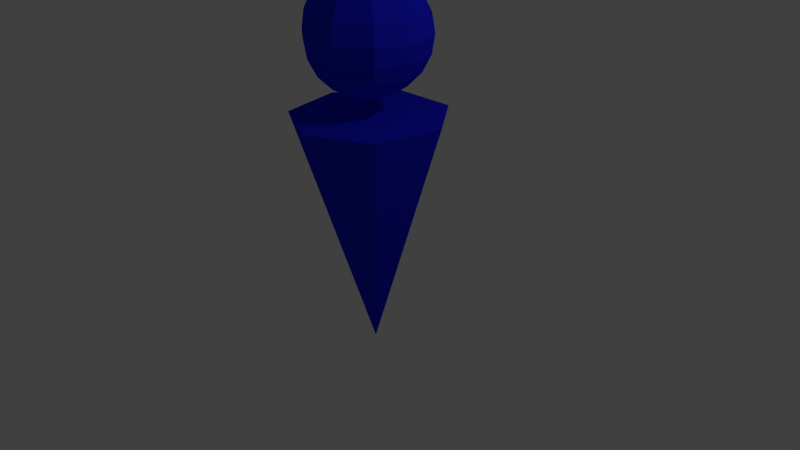 # Source: gizmo_NPC.blend  (saved by Blender 2.74.0; exported with 4.5.12 LTS)
import bpy
from mathutils import Matrix  # noqa: F401  (used for matrix-valued properties, if any)

bpy.ops.wm.read_factory_settings(use_empty=True)
scene = bpy.context.scene
scene.name = 'Scene'

# ---- collections
col_collection_1 = bpy.data.collections.new('Collection 1'); scene.collection.children.link(col_collection_1)

# ---- materials (node trees are filled in below, after node groups)
mat_material_001 = bpy.data.materials.new('Material.001')
mat_material_001.alpha_threshold = 0.0
mat_material_001.use_transparent_shadow = False
mat_material_001.diffuse_color = (0.01245, 0.01559, 0.8, 1.0)
mat_material_001.specular_color = (0.0241, 0.6617, 1.0)
mat_material_001.roughness = 0.5

# ---- material node trees

# ---- world
world_world = bpy.data.worlds.new('World'); scene.world = world_world
world_world.color = (0.05088, 0.05088, 0.05088)
world_world.use_sun_shadow = False
world_world.sun_shadow_jitter_overblur = 0.0
world_world.cycles.sampling_method = 'MANUAL'
world_world.cycles.sample_map_resolution = 256

# ---- cameras
cam_camera = bpy.data.cameras.new('Camera')
cam_camera.clip_end = 100.0
cam_camera.lens = 35.0
cam_camera.sensor_width = 32.0
cam_camera.sensor_height = 18.0
cam_camera.ortho_scale = 7.314
cam_camera.dof.focus_distance = 0.0
cam_camera.dof.aperture_fstop = 128.0

# ---- lights
light_lamp = bpy.data.lights.new('Lamp', 'POINT')
light_lamp.transmission_factor = 0.0
light_lamp.cutoff_distance = 30.0
light_lamp.energy = 100.0
light_lamp.shadow_buffer_clip_start = 1.001
light_lamp.shadow_soft_size = 0.1
light_lamp.shadow_maximum_resolution = 0.006
light_lamp.use_absolute_resolution = True
light_lamp.cycles.use_multiple_importance_sampling = False

# ---- meshes
me_sphere = bpy.data.meshes.new('Sphere')
me_sphere.from_pydata([(0.0, -1.28, -1.278), (1.001, -0.7981, -1.278), (1.248, 0.2848, -1.278), (0.0, -3.021e-07, -5.279), (0.5554, 1.153, -1.278), (-0.5554, 1.153, -1.278), (-1.248, 0.2848, -1.278), (-1.001, -0.7981, -1.278), (-0.309, 0.0, 0.9511), (-0.309, 0.0, -0.9511), (-0.25, 0.1816, 0.9511), (-0.4755, 0.3455, 0.809), (-0.6545, 0.4755, 0.5878), (-0.7694, 0.559, 0.309), (-0.809, 0.5878, -4.371e-08), (-0.7694, 0.559, -0.309), (-0.6545, 0.4755, -0.5878), (-0.4755, 0.3455, -0.809), (-0.25, 0.1816, -0.9511), (-0.09549, 0.2939, 0.9511), (-0.1816, 0.559, 0.809), (-0.25, 0.7694, 0.5878), (-0.2939, 0.9045, 0.309), (-0.309, 0.9511, -4.371e-08), (-0.2939, 0.9045, -0.309), (-0.25, 0.7694, -0.5878), (-0.1816, 0.559, -0.809), (-0.09549, 0.2939, -0.9511), (0.09549, 0.2939, 0.9511), (0.1816, 0.559, 0.809), (0.25, 0.7694, 0.5878), (0.2939, 0.9045, 0.309), (0.309, 0.9511, -4.371e-08), (0.2939, 0.9045, -0.309), (0.25, 0.7694, -0.5878), (0.1816, 0.559, -0.809), (0.09549, 0.2939, -0.9511), (0.25, 0.1816, 0.9511), (0.4755, 0.3455, 0.809), (0.6545, 0.4755, 0.5878), (0.7694, 0.559, 0.309), (0.809, 0.5878, -4.371e-08), (0.7694, 0.559, -0.309), (0.6545, 0.4755, -0.5878), (0.4755, 0.3455, -0.809), (0.25, 0.1816, -0.9511), (0.309, 2.761e-08, 0.9511), (0.5878, 7.232e-08, 0.809), (0.809, -1.709e-08, 0.5878), (0.9511, 1.021e-07, 0.309), (1.0, 1.319e-07, -4.371e-08), (0.9511, -4.689e-08, -0.309), (0.809, -1.709e-08, -0.5878), (0.5878, 7.232e-08, -0.809), (0.309, 1.271e-08, -0.9511), (0.25, -0.1816, 0.9511), (0.4755, -0.3455, 0.809), (0.6545, -0.4755, 0.5878), (0.7694, -0.559, 0.309), (0.809, -0.5878, -4.371e-08), (0.7694, -0.559, -0.309), (0.6545, -0.4755, -0.5878), (0.4755, -0.3455, -0.809), (0.25, -0.1816, -0.9511), (0.09549, -0.2939, 0.9511), (0.1816, -0.559, 0.809), (0.25, -0.7694, 0.5878), (0.2939, -0.9045, 0.309), (0.309, -0.9511, -4.371e-08), (0.2939, -0.9045, -0.309), (0.25, -0.7694, -0.5878), (0.1816, -0.559, -0.809), (0.09549, -0.2939, -0.9511), (-0.09549, -0.2939, 0.9511), (-0.1816, -0.559, 0.809), (-0.25, -0.7694, 0.5878), (-0.2939, -0.9045, 0.309), (-0.309, -0.9511, -4.371e-08), (-0.2939, -0.9045, -0.309), (-0.25, -0.7694, -0.5878), (-0.1816, -0.559, -0.809), (-0.09549, -0.2939, -0.9511), (6.223e-08, -1.915e-07, 1.0), (-0.25, -0.1816, 0.9511), (-0.4755, -0.3455, 0.809), (-0.6545, -0.4755, 0.5878), (-0.7694, -0.559, 0.309), (-0.809, -0.5878, -4.371e-08), (-0.7694, -0.559, -0.309), (-0.6545, -0.4755, -0.5878), (-0.4755, -0.3455, -0.809), (-0.25, -0.1816, -0.9511), (3.258e-07, 0.0, -1.0), (-0.5878, -1.065e-07, 0.809), (-0.809, -1.709e-08, 0.5878), (-0.9511, -1.065e-07, 0.309), (-1.0, -1.959e-07, -4.371e-08), (-0.9511, 1.271e-08, -0.309), (-0.809, -1.709e-08, -0.5878), (-0.5878, -1.065e-07, -0.809)], [], [(6, 3, 7), (0, 3, 1), (5, 3, 6), (4, 3, 5), (2, 3, 4), (7, 3, 0), (1, 3, 2), (0, 1, 2, 4, 5, 6, 7), (18, 17, 26, 27), (13, 12, 21, 22), (17, 16, 25, 26), (12, 11, 20, 21), (16, 15, 24, 25), (11, 10, 19, 20), (15, 14, 23, 24), (14, 13, 22, 23), (26, 25, 34, 35), (21, 20, 29, 30), (25, 24, 33, 34), (20, 19, 28, 29), (24, 23, 32, 33), (23, 22, 31, 32), (27, 26, 35, 36), (22, 21, 30, 31), (34, 33, 42, 43), (29, 28, 37, 38), (33, 32, 41, 42), (32, 31, 40, 41), (36, 35, 44, 45), (31, 30, 39, 40), (35, 34, 43, 44), (30, 29, 38, 39), (42, 41, 50, 51), (41, 40, 49, 50), (45, 44, 53, 54), (40, 39, 48, 49), (44, 43, 52, 53), (39, 38, 47, 48), (43, 42, 51, 52), (38, 37, 46, 47), (50, 49, 58, 59), (54, 53, 62, 63), (49, 48, 57, 58), (53, 52, 61, 62), (48, 47, 56, 57), (52, 51, 60, 61), (47, 46, 55, 56), (51, 50, 59, 60), (63, 62, 71, 72), (58, 57, 66, 67), (62, 61, 70, 71), (57, 56, 65, 66), (61, 60, 69, 70), (56, 55, 64, 65), (60, 59, 68, 69), (59, 58, 67, 68), (71, 70, 79, 80), (66, 65, 74, 75), (70, 69, 78, 79), (65, 64, 73, 74), (69, 68, 77, 78), (68, 67, 76, 77), (72, 71, 80, 81), (67, 66, 75, 76), (79, 78, 88, 89), (74, 73, 83, 84), (78, 77, 87, 88), (77, 76, 86, 87), (81, 80, 90, 91), (76, 75, 85, 86), (80, 79, 89, 90), (75, 74, 84, 85), (88, 87, 96, 97), (87, 86, 95, 96), (86, 85, 94, 95), (90, 89, 98, 99), (85, 84, 93, 94), (89, 88, 97, 98), (9, 99, 17, 18), (95, 94, 12, 13), (99, 98, 16, 17), (94, 93, 11, 12), (98, 97, 15, 16), (93, 8, 10, 11), (97, 96, 14, 15), (8, 82, 10), (92, 9, 18), (96, 95, 13, 14), (10, 82, 19), (92, 18, 27), (19, 82, 28), (92, 27, 36), (28, 82, 37), (92, 36, 45), (37, 82, 46), (92, 45, 54), (92, 54, 63), (46, 82, 55), (55, 82, 64), (92, 63, 72), (64, 82, 73), (92, 72, 81), (73, 82, 83), (92, 81, 91), (83, 82, 8), (92, 91, 9), (91, 90, 99, 9), (84, 83, 8, 93)])
me_sphere.materials.append(mat_material_001)
me_sphere.use_remesh_preserve_volume = False
me_sphere.use_remesh_preserve_attributes = False
me_sphere.use_mirror_vertex_groups = False
me_sphere.update()

# ---- objects
ob_sphere = bpy.data.objects.new('Sphere', me_sphere)
ob_lamp = bpy.data.objects.new('Lamp', light_lamp)
ob_camera = bpy.data.objects.new('Camera', cam_camera)

# ---- transforms, parenting, visibility, modifiers, constraints
ob_sphere.location = (0.0, 0.0, 2.888)
ob_sphere.scale = (0.7812, 0.7812, 0.7812)
ob_sphere.lineart.crease_threshold = 0.0
ob_lamp.location = (4.076, 1.005, 5.904)
ob_lamp.rotation_euler = (0.6503, 0.05522, 1.866)
ob_lamp.lock_rotations_4d = False
ob_lamp.empty_display_type = 'ARROWS'
ob_lamp.color = (0.0, 0.0, 0.0, 0.0)
ob_lamp.lineart.crease_threshold = 0.0
ob_camera.location = (7.481, -6.508, 5.344)
ob_camera.rotation_euler = (1.109, 0.01082, 0.8149)
ob_camera.lock_rotations_4d = False
ob_camera.empty_display_type = 'ARROWS'
ob_camera.color = (0.0, 0.0, 0.0, 0.0)
ob_camera.display_type = 'WIRE'
ob_camera.lineart.crease_threshold = 0.0

# ---- collection membership
col_collection_1.objects.link(ob_sphere)
col_collection_1.objects.link(ob_lamp)
col_collection_1.objects.link(ob_camera)

# ---- scene / render settings (as saved in the file)
scene.camera = ob_camera
scene.frame_start = 1; scene.frame_end = 250; scene.frame_set(1)
scene.render.engine = 'BLENDER_EEVEE_NEXT'
scene.render.resolution_percentage = 50
scene.render.dither_intensity = 0.0
scene.cycles.use_denoising = False
scene.cycles.samples = 10
scene.cycles.sampling_pattern = 'TABULATED_SOBOL'
scene.cycles.light_sampling_threshold = 0.0
scene.cycles.use_adaptive_sampling = False
scene.cycles.use_light_tree = False
scene.cycles.blur_glossy = 0.0
scene.cycles.pixel_filter_type = 'GAUSSIAN'
scene.cycles.sample_clamp_indirect = 0.0
scene.view_settings.view_transform = 'Standard'
bpy.context.view_layer.update()
